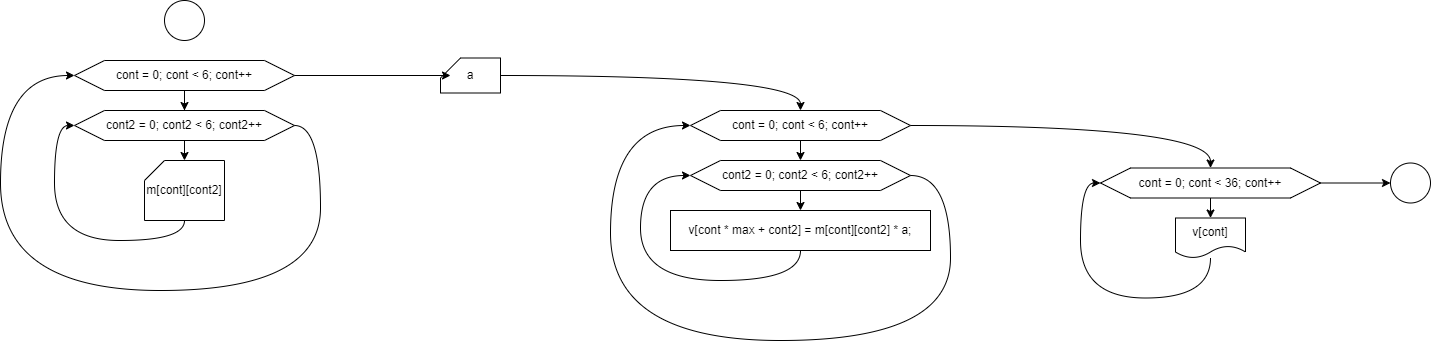

The diagram above was exported from draw.io. Its source (the exported page's mxGraphModel, read from the mxfile embedded in the PNG):
<mxGraphModel dx="913" dy="583" grid="1" gridSize="10" guides="1" tooltips="1" connect="1" arrows="1" fold="1" page="1" pageScale="1" pageWidth="827" pageHeight="1169" math="0" shadow="0">
  <root>
    <mxCell id="0" />
    <mxCell id="1" parent="0" />
    <mxCell id="q52WtqP2voBL9BJ3k2op-1" value="" style="ellipse;whiteSpace=wrap;html=1;aspect=fixed;" vertex="1" parent="1">
      <mxGeometry x="394" width="40" height="40" as="geometry" />
    </mxCell>
    <mxCell id="q52WtqP2voBL9BJ3k2op-4" value="" style="edgeStyle=orthogonalEdgeStyle;rounded=0;orthogonalLoop=1;jettySize=auto;html=1;" edge="1" parent="1" source="q52WtqP2voBL9BJ3k2op-2" target="q52WtqP2voBL9BJ3k2op-3">
      <mxGeometry relative="1" as="geometry" />
    </mxCell>
    <mxCell id="q52WtqP2voBL9BJ3k2op-2" value="cont = 0; cont &amp;lt; 6; cont++" style="shape=hexagon;perimeter=hexagonPerimeter2;whiteSpace=wrap;html=1;fixedSize=1;size=30;" vertex="1" parent="1">
      <mxGeometry x="304" y="60" width="220" height="30" as="geometry" />
    </mxCell>
    <mxCell id="q52WtqP2voBL9BJ3k2op-9" style="edgeStyle=orthogonalEdgeStyle;rounded=0;orthogonalLoop=1;jettySize=auto;html=1;exitX=1;exitY=0.5;exitDx=0;exitDy=0;entryX=0;entryY=0.5;entryDx=0;entryDy=0;curved=1;" edge="1" parent="1" source="q52WtqP2voBL9BJ3k2op-3" target="q52WtqP2voBL9BJ3k2op-2">
      <mxGeometry relative="1" as="geometry">
        <Array as="points">
          <mxPoint x="550" y="125" />
          <mxPoint x="550" y="290" />
          <mxPoint x="230" y="290" />
          <mxPoint x="230" y="75" />
        </Array>
      </mxGeometry>
    </mxCell>
    <mxCell id="q52WtqP2voBL9BJ3k2op-3" value="cont2 = 0; cont2 &amp;lt; 6; cont2++" style="shape=hexagon;perimeter=hexagonPerimeter2;whiteSpace=wrap;html=1;fixedSize=1;size=30;" vertex="1" parent="1">
      <mxGeometry x="304" y="110" width="220" height="30" as="geometry" />
    </mxCell>
    <mxCell id="q52WtqP2voBL9BJ3k2op-8" style="edgeStyle=orthogonalEdgeStyle;rounded=0;orthogonalLoop=1;jettySize=auto;html=1;exitX=0.5;exitY=1;exitDx=0;exitDy=0;exitPerimeter=0;entryX=0;entryY=0.5;entryDx=0;entryDy=0;curved=1;" edge="1" parent="1" source="q52WtqP2voBL9BJ3k2op-5" target="q52WtqP2voBL9BJ3k2op-3">
      <mxGeometry relative="1" as="geometry" />
    </mxCell>
    <mxCell id="q52WtqP2voBL9BJ3k2op-5" value="m[cont][cont2]" style="shape=card;whiteSpace=wrap;html=1;size=20;" vertex="1" parent="1">
      <mxGeometry x="374" y="160" width="80" height="60" as="geometry" />
    </mxCell>
    <mxCell id="q52WtqP2voBL9BJ3k2op-6" style="edgeStyle=orthogonalEdgeStyle;rounded=0;orthogonalLoop=1;jettySize=auto;html=1;exitX=0.5;exitY=1;exitDx=0;exitDy=0;entryX=0.5;entryY=0;entryDx=0;entryDy=0;entryPerimeter=0;" edge="1" parent="1" source="q52WtqP2voBL9BJ3k2op-3" target="q52WtqP2voBL9BJ3k2op-5">
      <mxGeometry relative="1" as="geometry" />
    </mxCell>
    <mxCell id="q52WtqP2voBL9BJ3k2op-19" style="edgeStyle=orthogonalEdgeStyle;rounded=0;orthogonalLoop=1;jettySize=auto;html=1;exitX=1;exitY=0.5;exitDx=0;exitDy=0;exitPerimeter=0;entryX=0.5;entryY=0;entryDx=0;entryDy=0;curved=1;" edge="1" parent="1" source="q52WtqP2voBL9BJ3k2op-10" target="q52WtqP2voBL9BJ3k2op-12">
      <mxGeometry relative="1" as="geometry" />
    </mxCell>
    <mxCell id="q52WtqP2voBL9BJ3k2op-10" value="a" style="shape=card;whiteSpace=wrap;html=1;size=20;" vertex="1" parent="1">
      <mxGeometry x="670" y="57.5" width="60" height="35" as="geometry" />
    </mxCell>
    <mxCell id="q52WtqP2voBL9BJ3k2op-11" style="edgeStyle=orthogonalEdgeStyle;rounded=0;orthogonalLoop=1;jettySize=auto;html=1;exitX=1;exitY=0.5;exitDx=0;exitDy=0;entryX=0.167;entryY=0.5;entryDx=0;entryDy=0;entryPerimeter=0;" edge="1" parent="1" source="q52WtqP2voBL9BJ3k2op-2" target="q52WtqP2voBL9BJ3k2op-10">
      <mxGeometry relative="1" as="geometry" />
    </mxCell>
    <mxCell id="q52WtqP2voBL9BJ3k2op-15" style="edgeStyle=orthogonalEdgeStyle;rounded=0;orthogonalLoop=1;jettySize=auto;html=1;exitX=0.5;exitY=1;exitDx=0;exitDy=0;entryX=0.5;entryY=0;entryDx=0;entryDy=0;" edge="1" parent="1" source="q52WtqP2voBL9BJ3k2op-12" target="q52WtqP2voBL9BJ3k2op-13">
      <mxGeometry relative="1" as="geometry" />
    </mxCell>
    <mxCell id="q52WtqP2voBL9BJ3k2op-26" style="edgeStyle=orthogonalEdgeStyle;rounded=0;orthogonalLoop=1;jettySize=auto;html=1;exitX=1;exitY=0.5;exitDx=0;exitDy=0;entryX=0.5;entryY=0;entryDx=0;entryDy=0;curved=1;" edge="1" parent="1" source="q52WtqP2voBL9BJ3k2op-12" target="q52WtqP2voBL9BJ3k2op-20">
      <mxGeometry relative="1" as="geometry" />
    </mxCell>
    <mxCell id="q52WtqP2voBL9BJ3k2op-12" value="cont = 0; cont &amp;lt; 6; cont++" style="shape=hexagon;perimeter=hexagonPerimeter2;whiteSpace=wrap;html=1;fixedSize=1;size=30;" vertex="1" parent="1">
      <mxGeometry x="920" y="110" width="220" height="30" as="geometry" />
    </mxCell>
    <mxCell id="q52WtqP2voBL9BJ3k2op-16" style="edgeStyle=orthogonalEdgeStyle;rounded=0;orthogonalLoop=1;jettySize=auto;html=1;exitX=0.5;exitY=1;exitDx=0;exitDy=0;entryX=0.5;entryY=0;entryDx=0;entryDy=0;" edge="1" parent="1" source="q52WtqP2voBL9BJ3k2op-13" target="q52WtqP2voBL9BJ3k2op-14">
      <mxGeometry relative="1" as="geometry" />
    </mxCell>
    <mxCell id="q52WtqP2voBL9BJ3k2op-18" style="edgeStyle=orthogonalEdgeStyle;rounded=0;orthogonalLoop=1;jettySize=auto;html=1;exitX=1;exitY=0.5;exitDx=0;exitDy=0;entryX=0;entryY=0.5;entryDx=0;entryDy=0;curved=1;" edge="1" parent="1" source="q52WtqP2voBL9BJ3k2op-13" target="q52WtqP2voBL9BJ3k2op-12">
      <mxGeometry relative="1" as="geometry">
        <Array as="points">
          <mxPoint x="1180" y="175" />
          <mxPoint x="1180" y="340" />
          <mxPoint x="840" y="340" />
          <mxPoint x="840" y="125" />
        </Array>
      </mxGeometry>
    </mxCell>
    <mxCell id="q52WtqP2voBL9BJ3k2op-13" value="cont2 = 0; cont2 &amp;lt; 6; cont2++" style="shape=hexagon;perimeter=hexagonPerimeter2;whiteSpace=wrap;html=1;fixedSize=1;size=30;" vertex="1" parent="1">
      <mxGeometry x="920" y="160" width="220" height="30" as="geometry" />
    </mxCell>
    <mxCell id="q52WtqP2voBL9BJ3k2op-17" style="edgeStyle=orthogonalEdgeStyle;rounded=0;orthogonalLoop=1;jettySize=auto;html=1;exitX=0.5;exitY=1;exitDx=0;exitDy=0;entryX=0;entryY=0.5;entryDx=0;entryDy=0;curved=1;" edge="1" parent="1" source="q52WtqP2voBL9BJ3k2op-14" target="q52WtqP2voBL9BJ3k2op-13">
      <mxGeometry relative="1" as="geometry">
        <Array as="points">
          <mxPoint x="1030" y="280" />
          <mxPoint x="870" y="280" />
          <mxPoint x="870" y="175" />
        </Array>
      </mxGeometry>
    </mxCell>
    <mxCell id="q52WtqP2voBL9BJ3k2op-14" value="v[cont * max + cont2] = m[cont][cont2] * a;" style="rounded=0;whiteSpace=wrap;html=1;" vertex="1" parent="1">
      <mxGeometry x="900" y="210" width="260" height="40" as="geometry" />
    </mxCell>
    <mxCell id="q52WtqP2voBL9BJ3k2op-22" style="edgeStyle=orthogonalEdgeStyle;rounded=0;orthogonalLoop=1;jettySize=auto;html=1;exitX=0.5;exitY=1;exitDx=0;exitDy=0;entryX=0.5;entryY=0;entryDx=0;entryDy=0;" edge="1" parent="1" source="q52WtqP2voBL9BJ3k2op-20" target="q52WtqP2voBL9BJ3k2op-21">
      <mxGeometry relative="1" as="geometry" />
    </mxCell>
    <mxCell id="q52WtqP2voBL9BJ3k2op-25" style="edgeStyle=orthogonalEdgeStyle;rounded=0;orthogonalLoop=1;jettySize=auto;html=1;exitX=1;exitY=0.5;exitDx=0;exitDy=0;" edge="1" parent="1" source="q52WtqP2voBL9BJ3k2op-20" target="q52WtqP2voBL9BJ3k2op-24">
      <mxGeometry relative="1" as="geometry" />
    </mxCell>
    <mxCell id="q52WtqP2voBL9BJ3k2op-20" value="cont = 0; cont &amp;lt; 36; cont++" style="shape=hexagon;perimeter=hexagonPerimeter2;whiteSpace=wrap;html=1;fixedSize=1;size=30;" vertex="1" parent="1">
      <mxGeometry x="1330" y="167.5" width="220" height="30" as="geometry" />
    </mxCell>
    <mxCell id="q52WtqP2voBL9BJ3k2op-23" style="edgeStyle=orthogonalEdgeStyle;rounded=0;orthogonalLoop=1;jettySize=auto;html=1;entryX=0;entryY=0.5;entryDx=0;entryDy=0;curved=1;" edge="1" parent="1" source="q52WtqP2voBL9BJ3k2op-21" target="q52WtqP2voBL9BJ3k2op-20">
      <mxGeometry relative="1" as="geometry">
        <Array as="points">
          <mxPoint x="1440" y="297.5" />
          <mxPoint x="1310" y="297.5" />
          <mxPoint x="1310" y="182.5" />
        </Array>
      </mxGeometry>
    </mxCell>
    <mxCell id="q52WtqP2voBL9BJ3k2op-21" value="v[cont]" style="shape=document;whiteSpace=wrap;html=1;boundedLbl=1;" vertex="1" parent="1">
      <mxGeometry x="1405" y="217.5" width="70" height="40" as="geometry" />
    </mxCell>
    <mxCell id="q52WtqP2voBL9BJ3k2op-24" value="" style="ellipse;whiteSpace=wrap;html=1;aspect=fixed;" vertex="1" parent="1">
      <mxGeometry x="1620" y="162.5" width="40" height="40" as="geometry" />
    </mxCell>
  </root>
</mxGraphModel>